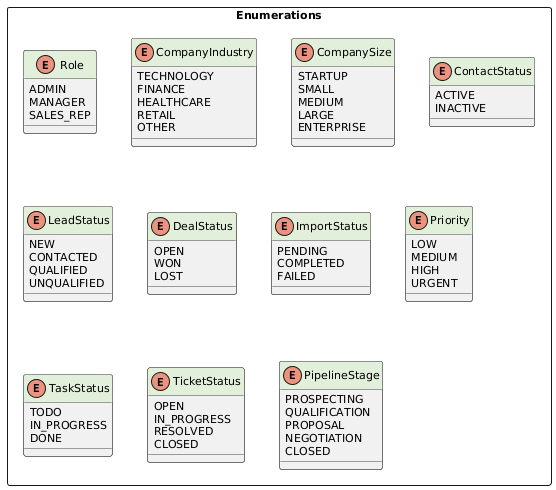

The diagram above was rendered by PlantUML. Its source (embedded in the PNG):
@startuml
skinparam shadowing false
skinparam classAttributeIconSize 0
skinparam defaultFontSize 11
skinparam packageStyle rectangle
skinparam backgroundColor white
skinparam arrowColor #555555
skinparam classBorderColor #444444
skinparam classHeaderBackgroundColor #E2EFDA

package "Enumerations" as enums <<Rectangle>> {
  enum Role {
    ADMIN
    MANAGER
    SALES_REP
  }
  enum CompanyIndustry {
    TECHNOLOGY
    FINANCE
    HEALTHCARE
    RETAIL
    OTHER
  }
  enum CompanySize {
    STARTUP
    SMALL
    MEDIUM
    LARGE
    ENTERPRISE
  }
  enum ContactStatus {
    ACTIVE
    INACTIVE
  }
  enum LeadStatus {
    NEW
    CONTACTED
    QUALIFIED
    UNQUALIFIED
  }
  enum DealStatus {
    OPEN
    WON
    LOST
  }
  enum ImportStatus {
    PENDING
    COMPLETED
    FAILED
  }
  enum Priority {
    LOW
    MEDIUM
    HIGH
    URGENT
  }
  enum TaskStatus {
    TODO
    IN_PROGRESS
    DONE
  }
  enum TicketStatus {
    OPEN
    IN_PROGRESS
    RESOLVED
    CLOSED
  }
  enum PipelineStage {
    PROSPECTING
    QUALIFICATION
    PROPOSAL
    NEGOTIATION
    CLOSED
  }
  
  Role -[hidden]right-> CompanyIndustry
  CompanyIndustry -[hidden]right-> CompanySize
  CompanySize -[hidden]right-> ContactStatus
  
  LeadStatus -[hidden]right-> DealStatus
  DealStatus -[hidden]right-> ImportStatus
  ImportStatus -[hidden]right-> Priority
  
  TaskStatus -[hidden]right-> TicketStatus
  TicketStatus -[hidden]right-> PipelineStage
  
  Role -[hidden]down-> LeadStatus
  LeadStatus -[hidden]down-> TaskStatus
}
@enduml